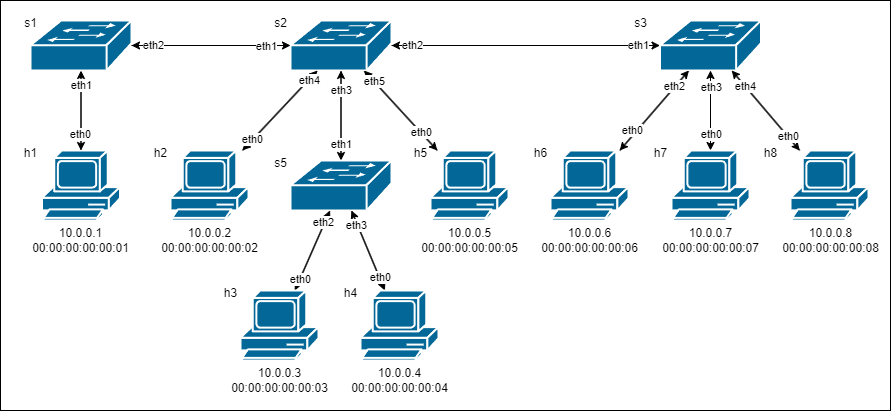

The diagram above was exported from draw.io. Its source (the exported page's mxGraphModel, read from the mxfile embedded in the PNG):
<mxGraphModel dx="1491" dy="1396" grid="1" gridSize="10" guides="1" tooltips="1" connect="1" arrows="1" fold="1" page="1" pageScale="1" pageWidth="1100" pageHeight="850" math="0" shadow="0">
  <root>
    <mxCell id="0" />
    <mxCell id="1" parent="0" />
    <mxCell id="100" value="" style="rounded=0;whiteSpace=wrap;html=1;" vertex="1" parent="1">
      <mxGeometry x="190" y="60" width="890" height="410" as="geometry" />
    </mxCell>
    <mxCell id="34" style="edgeStyle=none;html=1;" parent="1" source="11" target="24" edge="1">
      <mxGeometry relative="1" as="geometry" />
    </mxCell>
    <mxCell id="11" value="" style="shape=mxgraph.cisco.computers_and_peripherals.pc;sketch=0;html=1;pointerEvents=1;dashed=0;fillColor=#036897;strokeColor=#ffffff;strokeWidth=2;verticalLabelPosition=bottom;verticalAlign=top;align=center;outlineConnect=0;" parent="1" vertex="1">
      <mxGeometry x="231.5" y="210" width="78" height="70" as="geometry" />
    </mxCell>
    <mxCell id="26" style="edgeStyle=none;html=1;" parent="1" source="23" target="24" edge="1">
      <mxGeometry relative="1" as="geometry" />
    </mxCell>
    <mxCell id="28" style="edgeStyle=none;html=1;" parent="1" source="23" target="27" edge="1">
      <mxGeometry relative="1" as="geometry" />
    </mxCell>
    <mxCell id="31" style="edgeStyle=none;html=1;" parent="1" source="23" target="30" edge="1">
      <mxGeometry relative="1" as="geometry" />
    </mxCell>
    <mxCell id="37" style="edgeStyle=none;html=1;" parent="1" source="23" target="36" edge="1">
      <mxGeometry relative="1" as="geometry" />
    </mxCell>
    <mxCell id="41" style="edgeStyle=none;html=1;" parent="1" source="23" target="40" edge="1">
      <mxGeometry relative="1" as="geometry" />
    </mxCell>
    <mxCell id="23" value="" style="shape=mxgraph.cisco.switches.workgroup_switch;sketch=0;html=1;pointerEvents=1;dashed=0;fillColor=#036897;strokeColor=#ffffff;strokeWidth=2;verticalLabelPosition=bottom;verticalAlign=top;align=center;outlineConnect=0;" parent="1" vertex="1">
      <mxGeometry x="480" y="80" width="101" height="50" as="geometry" />
    </mxCell>
    <mxCell id="25" style="edgeStyle=none;html=1;" parent="1" source="24" target="23" edge="1">
      <mxGeometry relative="1" as="geometry" />
    </mxCell>
    <mxCell id="86" value="eth2" style="edgeLabel;html=1;align=center;verticalAlign=middle;resizable=0;points=[];" parent="25" vertex="1" connectable="0">
      <mxGeometry x="-0.7323" y="1" relative="1" as="geometry">
        <mxPoint as="offset" />
      </mxGeometry>
    </mxCell>
    <mxCell id="87" value="eth1" style="edgeLabel;html=1;align=center;verticalAlign=middle;resizable=0;points=[];" parent="25" vertex="1" connectable="0">
      <mxGeometry x="0.6837" relative="1" as="geometry">
        <mxPoint as="offset" />
      </mxGeometry>
    </mxCell>
    <mxCell id="33" style="edgeStyle=none;html=1;" parent="1" source="24" target="11" edge="1">
      <mxGeometry relative="1" as="geometry" />
    </mxCell>
    <mxCell id="70" value="eth0" style="edgeLabel;html=1;align=center;verticalAlign=middle;resizable=0;points=[];" parent="33" vertex="1" connectable="0">
      <mxGeometry x="0.5857" y="-1" relative="1" as="geometry">
        <mxPoint as="offset" />
      </mxGeometry>
    </mxCell>
    <mxCell id="71" value="eth1" style="edgeLabel;html=1;align=center;verticalAlign=middle;resizable=0;points=[];" parent="33" vertex="1" connectable="0">
      <mxGeometry x="-0.6571" relative="1" as="geometry">
        <mxPoint as="offset" />
      </mxGeometry>
    </mxCell>
    <mxCell id="24" value="" style="shape=mxgraph.cisco.switches.workgroup_switch;sketch=0;html=1;pointerEvents=1;dashed=0;fillColor=#036897;strokeColor=#ffffff;strokeWidth=2;verticalLabelPosition=bottom;verticalAlign=top;align=center;outlineConnect=0;" parent="1" vertex="1">
      <mxGeometry x="220" y="80" width="101" height="50" as="geometry" />
    </mxCell>
    <mxCell id="29" style="edgeStyle=none;html=1;" parent="1" source="27" target="23" edge="1">
      <mxGeometry relative="1" as="geometry" />
    </mxCell>
    <mxCell id="88" value="eth2" style="edgeLabel;html=1;align=center;verticalAlign=middle;resizable=0;points=[];" parent="29" vertex="1" connectable="0">
      <mxGeometry x="0.8533" y="-1" relative="1" as="geometry">
        <mxPoint as="offset" />
      </mxGeometry>
    </mxCell>
    <mxCell id="89" value="eth1" style="edgeLabel;html=1;align=center;verticalAlign=middle;resizable=0;points=[];" parent="29" vertex="1" connectable="0">
      <mxGeometry x="-0.8323" y="-1" relative="1" as="geometry">
        <mxPoint as="offset" />
      </mxGeometry>
    </mxCell>
    <mxCell id="45" style="edgeStyle=none;html=1;" parent="1" source="27" target="43" edge="1">
      <mxGeometry relative="1" as="geometry" />
    </mxCell>
    <mxCell id="46" style="edgeStyle=none;html=1;" parent="1" source="27" target="44" edge="1">
      <mxGeometry relative="1" as="geometry" />
    </mxCell>
    <mxCell id="48" style="edgeStyle=none;html=1;" parent="1" source="27" target="47" edge="1">
      <mxGeometry relative="1" as="geometry" />
    </mxCell>
    <mxCell id="27" value="" style="shape=mxgraph.cisco.switches.workgroup_switch;sketch=0;html=1;pointerEvents=1;dashed=0;fillColor=#036897;strokeColor=#ffffff;strokeWidth=2;verticalLabelPosition=bottom;verticalAlign=top;align=center;outlineConnect=0;" parent="1" vertex="1">
      <mxGeometry x="849.5" y="80" width="101" height="50" as="geometry" />
    </mxCell>
    <mxCell id="32" style="edgeStyle=none;html=1;" parent="1" source="30" target="23" edge="1">
      <mxGeometry relative="1" as="geometry" />
    </mxCell>
    <mxCell id="90" value="eth3" style="edgeLabel;html=1;align=center;verticalAlign=middle;resizable=0;points=[];" parent="32" vertex="1" connectable="0">
      <mxGeometry x="0.581" relative="1" as="geometry">
        <mxPoint as="offset" />
      </mxGeometry>
    </mxCell>
    <mxCell id="91" value="eth1" style="edgeLabel;html=1;align=center;verticalAlign=middle;resizable=0;points=[];" parent="32" vertex="1" connectable="0">
      <mxGeometry x="-0.6381" relative="1" as="geometry">
        <mxPoint as="offset" />
      </mxGeometry>
    </mxCell>
    <mxCell id="54" style="edgeStyle=none;html=1;" parent="1" source="30" target="52" edge="1">
      <mxGeometry relative="1" as="geometry" />
    </mxCell>
    <mxCell id="55" style="edgeStyle=none;html=1;" parent="1" source="30" target="53" edge="1">
      <mxGeometry relative="1" as="geometry" />
    </mxCell>
    <mxCell id="30" value="" style="shape=mxgraph.cisco.switches.workgroup_switch;sketch=0;html=1;pointerEvents=1;dashed=0;fillColor=#036897;strokeColor=#ffffff;strokeWidth=2;verticalLabelPosition=bottom;verticalAlign=top;align=center;outlineConnect=0;" parent="1" vertex="1">
      <mxGeometry x="480" y="220" width="101" height="50" as="geometry" />
    </mxCell>
    <mxCell id="39" style="edgeStyle=none;html=1;" parent="1" source="36" target="23" edge="1">
      <mxGeometry relative="1" as="geometry" />
    </mxCell>
    <mxCell id="72" value="eth0" style="edgeLabel;html=1;align=center;verticalAlign=middle;resizable=0;points=[];" parent="39" vertex="1" connectable="0">
      <mxGeometry x="-0.7179" y="1" relative="1" as="geometry">
        <mxPoint as="offset" />
      </mxGeometry>
    </mxCell>
    <mxCell id="73" value="eth4" style="edgeLabel;html=1;align=center;verticalAlign=middle;resizable=0;points=[];" parent="39" vertex="1" connectable="0">
      <mxGeometry x="0.7473" relative="1" as="geometry">
        <mxPoint as="offset" />
      </mxGeometry>
    </mxCell>
    <mxCell id="36" value="" style="shape=mxgraph.cisco.computers_and_peripherals.pc;sketch=0;html=1;pointerEvents=1;dashed=0;fillColor=#036897;strokeColor=#ffffff;strokeWidth=2;verticalLabelPosition=bottom;verticalAlign=top;align=center;outlineConnect=0;" parent="1" vertex="1">
      <mxGeometry x="360" y="210" width="78" height="70" as="geometry" />
    </mxCell>
    <mxCell id="42" style="edgeStyle=none;html=1;" parent="1" source="40" target="23" edge="1">
      <mxGeometry relative="1" as="geometry" />
    </mxCell>
    <mxCell id="78" value="eth0" style="edgeLabel;html=1;align=center;verticalAlign=middle;resizable=0;points=[];" parent="42" vertex="1" connectable="0">
      <mxGeometry x="-0.5453" relative="1" as="geometry">
        <mxPoint as="offset" />
      </mxGeometry>
    </mxCell>
    <mxCell id="79" value="eth5" style="edgeLabel;html=1;align=center;verticalAlign=middle;resizable=0;points=[];" parent="42" vertex="1" connectable="0">
      <mxGeometry x="0.7355" relative="1" as="geometry">
        <mxPoint as="offset" />
      </mxGeometry>
    </mxCell>
    <mxCell id="40" value="" style="shape=mxgraph.cisco.computers_and_peripherals.pc;sketch=0;html=1;pointerEvents=1;dashed=0;fillColor=#036897;strokeColor=#ffffff;strokeWidth=2;verticalLabelPosition=bottom;verticalAlign=top;align=center;outlineConnect=0;" parent="1" vertex="1">
      <mxGeometry x="620" y="210" width="78" height="70" as="geometry" />
    </mxCell>
    <mxCell id="51" style="edgeStyle=none;html=1;" parent="1" source="43" target="27" edge="1">
      <mxGeometry relative="1" as="geometry" />
    </mxCell>
    <mxCell id="81" value="eth0" style="edgeLabel;html=1;align=center;verticalAlign=middle;resizable=0;points=[];" parent="51" vertex="1" connectable="0">
      <mxGeometry x="-0.5857" relative="1" as="geometry">
        <mxPoint as="offset" />
      </mxGeometry>
    </mxCell>
    <mxCell id="84" value="eth3" style="edgeLabel;html=1;align=center;verticalAlign=middle;resizable=0;points=[];" parent="51" vertex="1" connectable="0">
      <mxGeometry x="0.5857" relative="1" as="geometry">
        <mxPoint as="offset" />
      </mxGeometry>
    </mxCell>
    <mxCell id="43" value="" style="shape=mxgraph.cisco.computers_and_peripherals.pc;sketch=0;html=1;pointerEvents=1;dashed=0;fillColor=#036897;strokeColor=#ffffff;strokeWidth=2;verticalLabelPosition=bottom;verticalAlign=top;align=center;outlineConnect=0;" parent="1" vertex="1">
      <mxGeometry x="861" y="210" width="78" height="70" as="geometry" />
    </mxCell>
    <mxCell id="50" style="edgeStyle=none;html=1;" parent="1" source="44" target="27" edge="1">
      <mxGeometry relative="1" as="geometry" />
    </mxCell>
    <mxCell id="80" value="eth0" style="edgeLabel;html=1;align=center;verticalAlign=middle;resizable=0;points=[];" parent="50" vertex="1" connectable="0">
      <mxGeometry x="-0.7436" y="1" relative="1" as="geometry">
        <mxPoint x="4" y="-9" as="offset" />
      </mxGeometry>
    </mxCell>
    <mxCell id="83" value="eth2" style="edgeLabel;html=1;align=center;verticalAlign=middle;resizable=0;points=[];" parent="50" vertex="1" connectable="0">
      <mxGeometry x="0.6089" y="1" relative="1" as="geometry">
        <mxPoint as="offset" />
      </mxGeometry>
    </mxCell>
    <mxCell id="44" value="" style="shape=mxgraph.cisco.computers_and_peripherals.pc;sketch=0;html=1;pointerEvents=1;dashed=0;fillColor=#036897;strokeColor=#ffffff;strokeWidth=2;verticalLabelPosition=bottom;verticalAlign=top;align=center;outlineConnect=0;" parent="1" vertex="1">
      <mxGeometry x="740" y="210" width="78" height="70" as="geometry" />
    </mxCell>
    <mxCell id="49" style="edgeStyle=none;html=1;" parent="1" source="47" target="27" edge="1">
      <mxGeometry relative="1" as="geometry" />
    </mxCell>
    <mxCell id="82" value="eth0" style="edgeLabel;html=1;align=center;verticalAlign=middle;resizable=0;points=[];" parent="49" vertex="1" connectable="0">
      <mxGeometry x="-0.636" y="-1" relative="1" as="geometry">
        <mxPoint as="offset" />
      </mxGeometry>
    </mxCell>
    <mxCell id="85" value="eth4" style="edgeLabel;html=1;align=center;verticalAlign=middle;resizable=0;points=[];" parent="49" vertex="1" connectable="0">
      <mxGeometry x="0.6068" relative="1" as="geometry">
        <mxPoint as="offset" />
      </mxGeometry>
    </mxCell>
    <mxCell id="47" value="" style="shape=mxgraph.cisco.computers_and_peripherals.pc;sketch=0;html=1;pointerEvents=1;dashed=0;fillColor=#036897;strokeColor=#ffffff;strokeWidth=2;verticalLabelPosition=bottom;verticalAlign=top;align=center;outlineConnect=0;" parent="1" vertex="1">
      <mxGeometry x="980" y="210" width="78" height="70" as="geometry" />
    </mxCell>
    <mxCell id="56" style="edgeStyle=none;html=1;" parent="1" source="52" target="30" edge="1">
      <mxGeometry relative="1" as="geometry" />
    </mxCell>
    <mxCell id="74" value="eth0" style="edgeLabel;html=1;align=center;verticalAlign=middle;resizable=0;points=[];" parent="56" vertex="1" connectable="0">
      <mxGeometry x="-0.6994" relative="1" as="geometry">
        <mxPoint as="offset" />
      </mxGeometry>
    </mxCell>
    <mxCell id="75" value="eth2" style="edgeLabel;html=1;align=center;verticalAlign=middle;resizable=0;points=[];" parent="56" vertex="1" connectable="0">
      <mxGeometry x="0.6846" y="2" relative="1" as="geometry">
        <mxPoint as="offset" />
      </mxGeometry>
    </mxCell>
    <mxCell id="52" value="" style="shape=mxgraph.cisco.computers_and_peripherals.pc;sketch=0;html=1;pointerEvents=1;dashed=0;fillColor=#036897;strokeColor=#ffffff;strokeWidth=2;verticalLabelPosition=bottom;verticalAlign=top;align=center;outlineConnect=0;" parent="1" vertex="1">
      <mxGeometry x="430" y="350" width="78" height="70" as="geometry" />
    </mxCell>
    <mxCell id="57" style="edgeStyle=none;html=1;" parent="1" source="53" target="30" edge="1">
      <mxGeometry relative="1" as="geometry" />
    </mxCell>
    <mxCell id="76" value="eth0" style="edgeLabel;html=1;align=center;verticalAlign=middle;resizable=0;points=[];" parent="57" vertex="1" connectable="0">
      <mxGeometry x="-0.6788" y="-1" relative="1" as="geometry">
        <mxPoint as="offset" />
      </mxGeometry>
    </mxCell>
    <mxCell id="77" value="eth3" style="edgeLabel;html=1;align=center;verticalAlign=middle;resizable=0;points=[];" parent="57" vertex="1" connectable="0">
      <mxGeometry x="0.6485" y="1" relative="1" as="geometry">
        <mxPoint as="offset" />
      </mxGeometry>
    </mxCell>
    <mxCell id="53" value="" style="shape=mxgraph.cisco.computers_and_peripherals.pc;sketch=0;html=1;pointerEvents=1;dashed=0;fillColor=#036897;strokeColor=#ffffff;strokeWidth=2;verticalLabelPosition=bottom;verticalAlign=top;align=center;outlineConnect=0;" parent="1" vertex="1">
      <mxGeometry x="550" y="350" width="78" height="70" as="geometry" />
    </mxCell>
    <mxCell id="58" value="s1" style="text;html=1;align=center;verticalAlign=middle;resizable=0;points=[];autosize=1;strokeColor=none;fillColor=none;" parent="1" vertex="1">
      <mxGeometry x="200" y="68" width="40" height="30" as="geometry" />
    </mxCell>
    <mxCell id="59" value="s2" style="text;html=1;align=center;verticalAlign=middle;resizable=0;points=[];autosize=1;strokeColor=none;fillColor=none;" parent="1" vertex="1">
      <mxGeometry x="450" y="68" width="40" height="30" as="geometry" />
    </mxCell>
    <mxCell id="60" value="s3" style="text;html=1;align=center;verticalAlign=middle;resizable=0;points=[];autosize=1;strokeColor=none;fillColor=none;" parent="1" vertex="1">
      <mxGeometry x="810" y="68" width="40" height="30" as="geometry" />
    </mxCell>
    <mxCell id="61" value="s5" style="text;html=1;align=center;verticalAlign=middle;resizable=0;points=[];autosize=1;strokeColor=none;fillColor=none;" parent="1" vertex="1">
      <mxGeometry x="450" y="208" width="40" height="30" as="geometry" />
    </mxCell>
    <mxCell id="62" value="h1" style="text;html=1;align=center;verticalAlign=middle;resizable=0;points=[];autosize=1;strokeColor=none;fillColor=none;" parent="1" vertex="1">
      <mxGeometry x="200" y="198" width="40" height="30" as="geometry" />
    </mxCell>
    <mxCell id="63" value="h2" style="text;html=1;align=center;verticalAlign=middle;resizable=0;points=[];autosize=1;strokeColor=none;fillColor=none;" parent="1" vertex="1">
      <mxGeometry x="330" y="198" width="40" height="30" as="geometry" />
    </mxCell>
    <mxCell id="64" value="h5" style="text;html=1;align=center;verticalAlign=middle;resizable=0;points=[];autosize=1;strokeColor=none;fillColor=none;" parent="1" vertex="1">
      <mxGeometry x="590" y="198" width="40" height="30" as="geometry" />
    </mxCell>
    <mxCell id="65" value="h3" style="text;html=1;align=center;verticalAlign=middle;resizable=0;points=[];autosize=1;strokeColor=none;fillColor=none;" parent="1" vertex="1">
      <mxGeometry x="400" y="338" width="40" height="30" as="geometry" />
    </mxCell>
    <mxCell id="66" value="h4" style="text;html=1;align=center;verticalAlign=middle;resizable=0;points=[];autosize=1;strokeColor=none;fillColor=none;" parent="1" vertex="1">
      <mxGeometry x="520" y="338" width="40" height="30" as="geometry" />
    </mxCell>
    <mxCell id="67" value="h6" style="text;html=1;align=center;verticalAlign=middle;resizable=0;points=[];autosize=1;strokeColor=none;fillColor=none;" parent="1" vertex="1">
      <mxGeometry x="710" y="198" width="40" height="30" as="geometry" />
    </mxCell>
    <mxCell id="68" value="h7" style="text;html=1;align=center;verticalAlign=middle;resizable=0;points=[];autosize=1;strokeColor=none;fillColor=none;" parent="1" vertex="1">
      <mxGeometry x="830" y="198" width="40" height="30" as="geometry" />
    </mxCell>
    <mxCell id="69" value="h8" style="text;html=1;align=center;verticalAlign=middle;resizable=0;points=[];autosize=1;strokeColor=none;fillColor=none;" parent="1" vertex="1">
      <mxGeometry x="940" y="198" width="40" height="30" as="geometry" />
    </mxCell>
    <mxCell id="92" value="10.0.0.1&lt;div&gt;00:00:00:00:00:01&lt;/div&gt;" style="text;html=1;align=center;verticalAlign=middle;resizable=0;points=[];autosize=1;strokeColor=none;fillColor=none;" parent="1" vertex="1">
      <mxGeometry x="210" y="280" width="120" height="40" as="geometry" />
    </mxCell>
    <mxCell id="93" value="10.0.0.2&lt;div&gt;00:00:00:00:00:02&lt;/div&gt;" style="text;html=1;align=center;verticalAlign=middle;resizable=0;points=[];autosize=1;strokeColor=none;fillColor=none;" parent="1" vertex="1">
      <mxGeometry x="339" y="280" width="120" height="40" as="geometry" />
    </mxCell>
    <mxCell id="94" value="10.0.0.3&lt;div&gt;00:00:00:00:00:03&lt;/div&gt;" style="text;html=1;align=center;verticalAlign=middle;resizable=0;points=[];autosize=1;strokeColor=none;fillColor=none;" parent="1" vertex="1">
      <mxGeometry x="409" y="420" width="120" height="40" as="geometry" />
    </mxCell>
    <mxCell id="95" value="10.0.0.4&lt;div&gt;00:00:00:00:00:04&lt;/div&gt;" style="text;html=1;align=center;verticalAlign=middle;resizable=0;points=[];autosize=1;strokeColor=none;fillColor=none;" parent="1" vertex="1">
      <mxGeometry x="529" y="420" width="120" height="40" as="geometry" />
    </mxCell>
    <mxCell id="96" value="10.0.0.5&lt;div&gt;00:00:00:00:00:05&lt;/div&gt;" style="text;html=1;align=center;verticalAlign=middle;resizable=0;points=[];autosize=1;strokeColor=none;fillColor=none;" parent="1" vertex="1">
      <mxGeometry x="599" y="280" width="120" height="40" as="geometry" />
    </mxCell>
    <mxCell id="97" value="10.0.0.6&lt;div&gt;00:00:00:00:00:06&lt;/div&gt;" style="text;html=1;align=center;verticalAlign=middle;resizable=0;points=[];autosize=1;strokeColor=none;fillColor=none;" parent="1" vertex="1">
      <mxGeometry x="719" y="280" width="120" height="40" as="geometry" />
    </mxCell>
    <mxCell id="98" value="10.0.0.7&lt;div&gt;00:00:00:00:00:07&lt;/div&gt;" style="text;html=1;align=center;verticalAlign=middle;resizable=0;points=[];autosize=1;strokeColor=none;fillColor=none;" parent="1" vertex="1">
      <mxGeometry x="840" y="280" width="120" height="40" as="geometry" />
    </mxCell>
    <mxCell id="99" value="10.0.0.8&lt;div&gt;00:00:00:00:00:08&lt;/div&gt;" style="text;html=1;align=center;verticalAlign=middle;resizable=0;points=[];autosize=1;strokeColor=none;fillColor=none;" parent="1" vertex="1">
      <mxGeometry x="960" y="280" width="120" height="40" as="geometry" />
    </mxCell>
  </root>
</mxGraphModel>